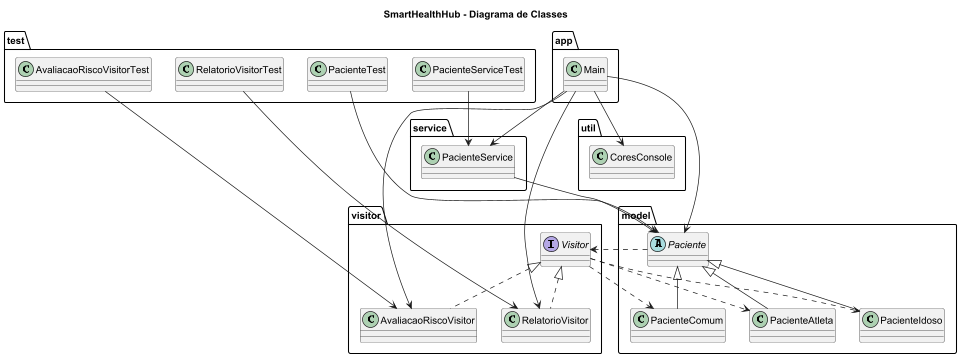

The diagram above was rendered by PlantUML. Its source (embedded in the PNG):
@startuml

skinparam classAttributeIconSize 0

title SmartHealthHub - Diagrama de Classes

package "app" {

    class Main {
    }
}

package "model" {

    abstract class Paciente {
    }

    class PacienteComum {
    }

    class PacienteAtleta {
    }

    class PacienteIdoso {
    }
}

package "visitor" {

    interface Visitor {
    }

    class RelatorioVisitor {
    }

    class AvaliacaoRiscoVisitor {
    }
}

package "service" {

    class PacienteService {
    }
}

package "util" {

    class CoresConsole {
    }
}

package "test" {

    class PacienteTest
    class RelatorioVisitorTest
    class AvaliacaoRiscoVisitorTest
    class PacienteServiceTest
}

' =========================
' HERANÇAS
' =========================

Paciente <|-- PacienteComum

Paciente <|-- PacienteAtleta

Paciente <|-- PacienteIdoso

Visitor <|.. RelatorioVisitor

Visitor <|.. AvaliacaoRiscoVisitor

' =========================
' RELACIONAMENTOS
' =========================

Paciente ..> Visitor

Visitor ..> PacienteComum
Visitor ..> PacienteAtleta
Visitor ..> PacienteIdoso

PacienteService --> Paciente

Main --> Paciente

Main --> RelatorioVisitor
Main --> AvaliacaoRiscoVisitor

Main --> PacienteService

Main --> CoresConsole

PacienteTest --> Paciente

RelatorioVisitorTest --> RelatorioVisitor

AvaliacaoRiscoVisitorTest --> AvaliacaoRiscoVisitor

PacienteServiceTest --> PacienteService

@enduml